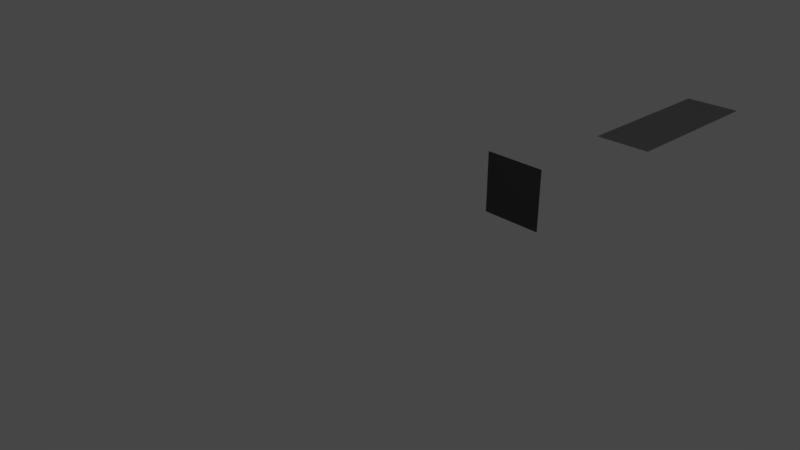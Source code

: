 # Source: HideoutAssets.blend  (saved by Blender 2.79.0; exported with 4.5.12 LTS)
import bpy
from mathutils import Matrix  # noqa: F401  (used for matrix-valued properties, if any)

bpy.ops.wm.read_factory_settings(use_empty=True)
scene = bpy.context.scene
scene.name = 'Scene'

# ---- collections
col_collection_1 = bpy.data.collections.new('Collection 1'); scene.collection.children.link(col_collection_1)

# ---- materials (node trees are filled in below, after node groups)
mat_wallmat = bpy.data.materials.new('WallMat')
mat_wallmat.alpha_threshold = 0.0
mat_wallmat.roughness = 0.5
mat_wallmat.line_color = (0.0, 0.0, 0.0, 1.0)
mat_floormat = bpy.data.materials.new('FloorMat')
mat_floormat.alpha_threshold = 0.0
mat_floormat.roughness = 0.5

# ---- material node trees
mat_wallmat.use_nodes = True; mat_wallmat.node_tree.nodes.clear()
_N = mat_wallmat.node_tree.nodes; _L = mat_wallmat.node_tree.links
n0 = _N.new('ShaderNodeOutputMaterial'); n0.name = 'Material Output'; n0.location = (300, 300)
n1 = _N.new('ShaderNodeBsdfDiffuse'); n1.name = 'Diffuse BSDF'; n1.location = (10, 300)
n1.inputs[0].default_value = (0.3363, 0.3363, 0.3363, 1.0)
_L.new(n1.outputs[0], n0.inputs[0])
n0.is_active_output = True
mat_floormat.use_nodes = True; mat_floormat.node_tree.nodes.clear()
_N = mat_floormat.node_tree.nodes; _L = mat_floormat.node_tree.links
n0 = _N.new('ShaderNodeOutputMaterial'); n0.name = 'Material Output'; n0.location = (300, 300)
n1 = _N.new('ShaderNodeBsdfDiffuse'); n1.name = 'Diffuse BSDF'; n1.location = (10, 300)
n1.inputs[0].default_value = (0.07837, 0.07837, 0.07837, 1.0)
_L.new(n1.outputs[0], n0.inputs[0])
n0.is_active_output = True

# ---- world
world_world = bpy.data.worlds.new('World'); scene.world = world_world
world_world.color = (0.05088, 0.05088, 0.05088)
world_world.use_sun_shadow = False
world_world.sun_shadow_jitter_overblur = 0.0
world_world.cycles.sampling_method = 'MANUAL'

# ---- cameras
cam_camera = bpy.data.cameras.new('Camera')
cam_camera.clip_end = 100.0
cam_camera.lens = 35.0
cam_camera.sensor_width = 32.0
cam_camera.sensor_height = 18.0
cam_camera.ortho_scale = 7.314
cam_camera.dof.focus_distance = 0.0

# ---- lights
light_lamp = bpy.data.lights.new('Lamp', 'POINT')
light_lamp.transmission_factor = 0.0
light_lamp.cutoff_distance = 30.0
light_lamp.energy = 100.0
light_lamp.shadow_buffer_clip_start = 1.001
light_lamp.shadow_soft_size = 0.1
light_lamp.shadow_maximum_resolution = 0.006
light_lamp.use_absolute_resolution = True

# ---- meshes
me_plane_001 = bpy.data.meshes.new('Plane.001')
me_plane_001.from_pydata([(0.5, -2.007e-07, -5.484e-07), (0.5, 3.0, -7.749e-07), (-0.5, 2.007e-07, 5.484e-07), (-0.5, 3.0, 3.219e-07)], [], [(0, 1, 3, 2)])
me_plane_001.materials.append(mat_wallmat)
me_plane_001.use_remesh_preserve_volume = False
me_plane_001.use_remesh_preserve_attributes = False
me_plane_001.use_mirror_vertex_groups = False
me_plane_001.update()
me_plane = bpy.data.meshes.new('Plane')
me_plane.from_pydata([(-0.5, -6.557e-08, 0.5), (0.5, -6.557e-08, 0.5), (-0.5, 6.557e-08, -0.5), (0.5, 6.557e-08, -0.5)], [], [(0, 1, 3, 2)])
me_plane.materials.append(mat_floormat)
me_plane.use_remesh_preserve_volume = False
me_plane.use_remesh_preserve_attributes = False
me_plane.use_mirror_vertex_groups = False
me_plane.update()

# ---- objects
ob_wall = bpy.data.objects.new('Wall', me_plane_001)
ob_floor = bpy.data.objects.new('Floor', me_plane)
ob_lamp = bpy.data.objects.new('Lamp', light_lamp)
ob_camera = bpy.data.objects.new('Camera', cam_camera)

# ---- transforms, parenting, visibility, modifiers, constraints
ob_wall.location = (0.0, 5.68, 0.0)
ob_wall.lineart.crease_threshold = 0.0
ob_floor.location = (0.0, 2.841, 0.0)
ob_floor.lineart.crease_threshold = 0.0
ob_lamp.location = (3.185, -5.923, 5.904)
ob_lamp.rotation_euler = (0.6503, 0.05522, 1.866)
ob_lamp.lock_rotations_4d = False
ob_lamp.empty_display_type = 'ARROWS'
ob_lamp.color = (0.0, 0.0, 0.0, 0.0)
ob_lamp.lineart.crease_threshold = 0.0
ob_camera.location = (7.481, -6.508, 5.344)
ob_camera.rotation_euler = (1.109, 0.0, 0.8149)
ob_camera.lock_rotations_4d = False
ob_camera.empty_display_type = 'ARROWS'
ob_camera.color = (0.0, 0.0, 0.0, 0.0)
ob_camera.display_type = 'WIRE'
ob_camera.lineart.crease_threshold = 0.0

# ---- collection membership
col_collection_1.objects.link(ob_wall)
col_collection_1.objects.link(ob_floor)
col_collection_1.objects.link(ob_lamp)
col_collection_1.objects.link(ob_camera)

# ---- scene / render settings (as saved in the file)
scene.camera = ob_camera
scene.frame_start = 1; scene.frame_end = 250; scene.frame_set(1)
scene.render.engine = 'CYCLES'
scene.render.resolution_percentage = 50
scene.render.fps = 30
scene.render.dither_intensity = 0.0
scene.cycles.use_denoising = False
scene.cycles.samples = 128
scene.cycles.sampling_pattern = 'TABULATED_SOBOL'
scene.cycles.use_adaptive_sampling = False
scene.cycles.use_light_tree = False
scene.cycles.blur_glossy = 0.0
scene.cycles.sample_clamp_indirect = 0.0
scene.view_settings.view_transform = 'Filmic'
bpy.context.view_layer.update()
